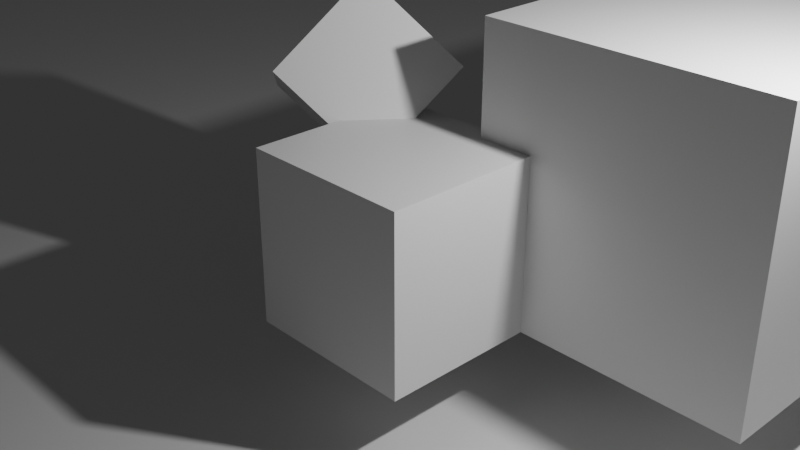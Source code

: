 # Source: scene.blend  (saved by Blender 4.4.30; exported with 4.5.12 LTS)
import bpy
from mathutils import Matrix  # noqa: F401  (used for matrix-valued properties, if any)

bpy.ops.wm.read_factory_settings(use_empty=True)
scene = bpy.context.scene
scene.name = 'Scene'

# ---- collections
col_collection = bpy.data.collections.new('Collection'); scene.collection.children.link(col_collection)

# ---- materials (node trees are filled in below, after node groups)
mat_material = bpy.data.materials.new('Material')
mat_material.alpha_threshold = 0.0
mat_material.roughness = 0.5
mat_material.line_color = (0.0, 0.0, 0.0, 1.0)
mat_material_001 = bpy.data.materials.new('Material.001')
mat_material_001.alpha_threshold = 0.0
mat_material_001.roughness = 0.5
mat_material_001.line_color = (0.0, 0.0, 0.0, 1.0)
mat_material_002 = bpy.data.materials.new('Material.002')
mat_material_002.alpha_threshold = 0.0
mat_material_002.roughness = 0.5
mat_material_002.line_color = (0.0, 0.0, 0.0, 1.0)

# ---- material node trees
mat_material.use_nodes = True; mat_material.node_tree.nodes.clear()
_N = mat_material.node_tree.nodes; _L = mat_material.node_tree.links
n0 = _N.new('ShaderNodeOutputMaterial'); n0.name = 'Material Output'; n0.location = (300, 300)
n1 = _N.new('ShaderNodeBsdfPrincipled'); n1.name = 'Principled BSDF'; n1.location = (10, 300)
n1.inputs[3].default_value = 1.45
_L.new(n1.outputs[0], n0.inputs[0])
n0.is_active_output = True
mat_material_001.use_nodes = True; mat_material_001.node_tree.nodes.clear()
_N = mat_material_001.node_tree.nodes; _L = mat_material_001.node_tree.links
n0 = _N.new('ShaderNodeOutputMaterial'); n0.name = 'Material Output'; n0.location = (300, 300)
n1 = _N.new('ShaderNodeBsdfPrincipled'); n1.name = 'Principled BSDF'; n1.location = (10, 300)
n1.inputs[3].default_value = 1.45
_L.new(n1.outputs[0], n0.inputs[0])
n0.is_active_output = True
mat_material_002.use_nodes = True; mat_material_002.node_tree.nodes.clear()
_N = mat_material_002.node_tree.nodes; _L = mat_material_002.node_tree.links
n0 = _N.new('ShaderNodeOutputMaterial'); n0.name = 'Material Output'; n0.location = (300, 300)
n1 = _N.new('ShaderNodeBsdfPrincipled'); n1.name = 'Principled BSDF'; n1.location = (10, 300)
n1.inputs[3].default_value = 1.45
_L.new(n1.outputs[0], n0.inputs[0])
n0.is_active_output = True

# ---- world
world_world = bpy.data.worlds.new('World'); scene.world = world_world
world_world.use_nodes = True; world_world.node_tree.nodes.clear()
_N = world_world.node_tree.nodes; _L = world_world.node_tree.links
n0 = _N.new('ShaderNodeOutputWorld'); n0.name = 'World Output'; n0.location = (300, 300)
n1 = _N.new('ShaderNodeBackground'); n1.name = 'Background'; n1.location = (10, 300)
n1.inputs[0].default_value = (0.05088, 0.05088, 0.05088, 1.0)
_L.new(n1.outputs[0], n0.inputs[0])
n0.is_active_output = True
world_world.color = (0.05088, 0.05088, 0.05088)
world_world.sun_shadow_jitter_overblur = 0.0

# ---- cameras
cam_camera = bpy.data.cameras.new('Camera')
cam_camera.clip_end = 100.0
cam_camera.ortho_scale = 7.314

# ---- lights
light_light = bpy.data.lights.new('Light', 'POINT')
light_light.energy = 1000.0
light_light.shadow_soft_size = 0.1

# ---- meshes
me_cube = bpy.data.meshes.new('Cube')
me_cube.from_pydata([(1.0, 1.0, 1.0), (1.0, 1.0, -1.0), (1.0, -1.0, 1.0), (1.0, -1.0, -1.0), (-1.0, 1.0, 1.0), (-1.0, 1.0, -1.0), (-1.0, -1.0, 1.0), (-1.0, -1.0, -1.0)], [], [(0, 4, 6, 2), (3, 2, 6, 7), (7, 6, 4, 5), (5, 1, 3, 7), (1, 0, 2, 3), (5, 4, 0, 1)])
_uv = me_cube.uv_layers.new(name='UVMap')
_uv.uv.foreach_set('vector', [0.625, 0.5, 0.875, 0.5, 0.875, 0.75, 0.625, 0.75, 0.375, 0.75, 0.625, 0.75, 0.625, 1.0, 0.375, 1.0, 0.375, 0.0, 0.625, 0.0, 0.625, 0.25, 0.375, 0.25, 0.125, 0.5, 0.375, 0.5, 0.375, 0.75, 0.125, 0.75, 0.375, 0.5, 0.625, 0.5, 0.625, 0.75, 0.375, 0.75, 0.375, 0.25, 0.625, 0.25, 0.625, 0.5, 0.375, 0.5])
me_cube.materials.append(mat_material)
me_cube.use_mirror_vertex_groups = False
me_cube.update()
me_cube_001 = bpy.data.meshes.new('Cube.001')
me_cube_001.from_pydata([(1.0, 1.0, 1.0), (1.0, 1.0, -1.0), (1.0, -1.0, 1.0), (1.0, -1.0, -1.0), (-1.0, 1.0, 1.0), (-1.0, 1.0, -1.0), (-1.0, -1.0, 1.0), (-1.0, -1.0, -1.0)], [], [(0, 4, 6, 2), (3, 2, 6, 7), (7, 6, 4, 5), (5, 1, 3, 7), (1, 0, 2, 3), (5, 4, 0, 1)])
_uv = me_cube_001.uv_layers.new(name='UVMap')
_uv.uv.foreach_set('vector', [0.625, 0.5, 0.875, 0.5, 0.875, 0.75, 0.625, 0.75, 0.375, 0.75, 0.625, 0.75, 0.625, 1.0, 0.375, 1.0, 0.375, 0.0, 0.625, 0.0, 0.625, 0.25, 0.375, 0.25, 0.125, 0.5, 0.375, 0.5, 0.375, 0.75, 0.125, 0.75, 0.375, 0.5, 0.625, 0.5, 0.625, 0.75, 0.375, 0.75, 0.375, 0.25, 0.625, 0.25, 0.625, 0.5, 0.375, 0.5])
me_cube_001.materials.append(mat_material_001)
me_cube_001.use_mirror_vertex_groups = False
me_cube_001.update()
me_cube_002 = bpy.data.meshes.new('Cube.002')
me_cube_002.from_pydata([(1.0, 1.0, 1.0), (1.0, 1.0, -1.0), (1.0, -1.0, 1.0), (1.0, -1.0, -1.0), (-1.0, 1.0, 1.0), (-1.0, 1.0, -1.0), (-1.0, -1.0, 1.0), (-1.0, -1.0, -1.0)], [], [(0, 4, 6, 2), (3, 2, 6, 7), (7, 6, 4, 5), (5, 1, 3, 7), (1, 0, 2, 3), (5, 4, 0, 1)])
_uv = me_cube_002.uv_layers.new(name='UVMap')
_uv.uv.foreach_set('vector', [0.625, 0.5, 0.875, 0.5, 0.875, 0.75, 0.625, 0.75, 0.375, 0.75, 0.625, 0.75, 0.625, 1.0, 0.375, 1.0, 0.375, 0.0, 0.625, 0.0, 0.625, 0.25, 0.375, 0.25, 0.125, 0.5, 0.375, 0.5, 0.375, 0.75, 0.125, 0.75, 0.375, 0.5, 0.625, 0.5, 0.625, 0.75, 0.375, 0.75, 0.375, 0.25, 0.625, 0.25, 0.625, 0.5, 0.375, 0.5])
me_cube_002.materials.append(mat_material_002)
me_cube_002.use_mirror_vertex_groups = False
me_cube_002.update()
me_x = bpy.data.meshes.new('平面')
me_x.from_pydata([(-1.0, -1.0, 0.0), (1.0, -1.0, 0.0), (-1.0, 1.0, 0.0), (1.0, 1.0, 0.0)], [], [(0, 1, 3, 2)])
_uv = me_x.uv_layers.new(name='UVマップ')
_uv.uv.foreach_set('vector', [0.0, 0.0, 1.0, 0.0, 1.0, 1.0, 0.0, 1.0])
me_x.update()

# ---- objects
ob_cube = bpy.data.objects.new('Cube', me_cube)
ob_light = bpy.data.objects.new('Light', light_light)
ob_camera = bpy.data.objects.new('Camera', cam_camera)
ob_cube_001 = bpy.data.objects.new('Cube.001', me_cube_001)
ob_cube_002 = bpy.data.objects.new('Cube.002', me_cube_002)
ob_x = bpy.data.objects.new('平面', me_x)

# ---- transforms, parenting, visibility, modifiers, constraints
ob_cube.parent = ob_cube_001
ob_cube.matrix_parent_inverse = Matrix(((0.293, 1.046, 0.9047, -3.218), (-0.9992, 0.7994, -0.6005, -0.3548), (-0.956, -0.515, 0.905, -3.688), (0.0, -0.0, -0.0, 1.0)))
ob_cube.location = (0.0, 0.0, 1.842)
ob_cube.lock_rotations_4d = False
ob_cube.empty_display_type = 'ARROWS'
ob_cube.lineart.crease_threshold = 0.0
ob_light.location = (4.076, 1.005, 5.904)
ob_light.rotation_euler = (0.6503, 0.05522, 1.866)
ob_light.lock_rotations_4d = False
ob_light.empty_display_type = 'ARROWS'
ob_light.color = (0.0, 0.0, 0.0, 0.0)
ob_light.lineart.crease_threshold = 0.0
ob_camera.location = (7.359, -6.926, 7.041)
ob_camera.rotation_euler = (1.109, 0.0, 0.8149)
ob_camera.lock_rotations_4d = False
ob_camera.empty_display_type = 'ARROWS'
ob_camera.color = (0.0, 0.0, 0.0, 0.0)
ob_camera.display_type = 'WIRE'
ob_camera.lineart.crease_threshold = 0.0
ob_cube_001.location = (-1.47, 0.8757, 3.021)
ob_cube_001.rotation_euler = (-0.5858, -0.6945, 1.298)
ob_cube_001.scale = (0.7074, 0.7074, 0.7074)
ob_cube_001.lock_rotations_4d = False
ob_cube_001.empty_display_type = 'ARROWS'
ob_cube_001.lineart.crease_threshold = 0.0
ob_cube_002.location = (1.973, 2.43, 2.474)
ob_cube_002.scale = (1.627, 1.627, 1.627)
ob_cube_002.lock_rotations_4d = False
ob_cube_002.empty_display_type = 'ARROWS'
ob_cube_002.lineart.crease_threshold = 0.0
ob_x.location = (0.0, 0.0, 0.0)
ob_x.scale = (21.72, 21.72, 21.72)

# ---- collection membership
col_collection.objects.link(ob_cube)
col_collection.objects.link(ob_light)
col_collection.objects.link(ob_camera)
col_collection.objects.link(ob_cube_001)
col_collection.objects.link(ob_cube_002)
col_collection.objects.link(ob_x)

# ---- scene / render settings (as saved in the file)
scene.camera = ob_camera
scene.frame_start = 1; scene.frame_end = 250; scene.frame_set(1)
scene.render.engine = 'BLENDER_EEVEE_NEXT'
bpy.context.view_layer.update()
